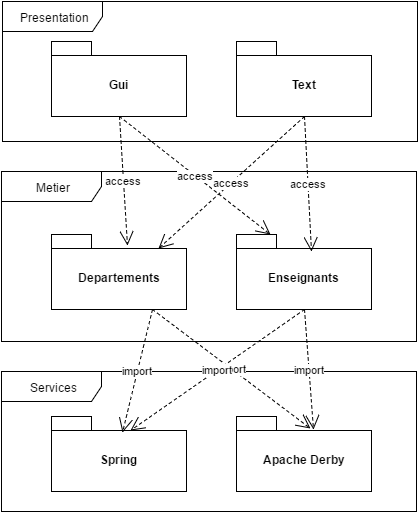

The diagram above was exported from draw.io. Its source (the exported page's mxGraphModel, read from the mxfile embedded in the PNG):
<mxGraphModel dx="1426" dy="745" grid="1" gridSize="10" guides="1" tooltips="1" connect="1" arrows="1" fold="1" page="1" pageScale="1" pageWidth="826" pageHeight="1169" math="0" shadow="0">
  <root>
    <mxCell id="0" />
    <mxCell id="1" parent="0" />
    <mxCell id="3dc898fe8fe0dfc9-2" value="Spring" style="shape=folder;fontStyle=1;spacingTop=10;tabWidth=40;tabHeight=14;tabPosition=left;html=1;" vertex="1" parent="1">
      <mxGeometry x="255" y="495" width="135" height="75" as="geometry" />
    </mxCell>
    <mxCell id="3dc898fe8fe0dfc9-4" value="Metier&lt;br&gt;" style="shape=umlFrame;whiteSpace=wrap;html=1;width=100;height=30;" vertex="1" parent="1">
      <mxGeometry x="205" y="250" width="415" height="170" as="geometry" />
    </mxCell>
    <mxCell id="3dc898fe8fe0dfc9-6" value="Services" style="shape=umlFrame;whiteSpace=wrap;html=1;width=100;height=30;" vertex="1" parent="1">
      <mxGeometry x="205" y="450" width="415" height="140" as="geometry" />
    </mxCell>
    <mxCell id="3dc898fe8fe0dfc9-8" value="Presentation" style="shape=umlFrame;whiteSpace=wrap;html=1;width=100;height=30;" vertex="1" parent="1">
      <mxGeometry x="206" y="80" width="415" height="140" as="geometry" />
    </mxCell>
    <mxCell id="5833e71d87f6656-3" value="Apache Derby&lt;br&gt;" style="shape=folder;fontStyle=1;spacingTop=10;tabWidth=40;tabHeight=14;tabPosition=left;html=1;" vertex="1" parent="1">
      <mxGeometry x="440" y="495" width="135" height="75" as="geometry" />
    </mxCell>
    <mxCell id="5833e71d87f6656-4" value="Gui" style="shape=folder;fontStyle=1;spacingTop=10;tabWidth=40;tabHeight=14;tabPosition=left;html=1;" vertex="1" parent="1">
      <mxGeometry x="255" y="120" width="135" height="75" as="geometry" />
    </mxCell>
    <mxCell id="5833e71d87f6656-5" value="Text" style="shape=folder;fontStyle=1;spacingTop=10;tabWidth=40;tabHeight=14;tabPosition=left;html=1;" vertex="1" parent="1">
      <mxGeometry x="440" y="120" width="135" height="75" as="geometry" />
    </mxCell>
    <mxCell id="5833e71d87f6656-6" value="Departements" style="shape=folder;fontStyle=1;spacingTop=10;tabWidth=40;tabHeight=14;tabPosition=left;html=1;" vertex="1" parent="1">
      <mxGeometry x="255" y="313" width="135" height="75" as="geometry" />
    </mxCell>
    <mxCell id="5833e71d87f6656-7" value="Enseignants" style="shape=folder;fontStyle=1;spacingTop=10;tabWidth=40;tabHeight=14;tabPosition=left;html=1;" vertex="1" parent="1">
      <mxGeometry x="440" y="313" width="135" height="75" as="geometry" />
    </mxCell>
    <mxCell id="5833e71d87f6656-9" value="access" style="endArrow=open;endSize=12;dashed=1;html=1;exitX=0.5;exitY=1;entryX=0.563;entryY=0.147;entryPerimeter=0;" edge="1" parent="1" source="5833e71d87f6656-4" target="5833e71d87f6656-6">
      <mxGeometry width="160" relative="1" as="geometry">
        <mxPoint x="90" y="220" as="sourcePoint" />
        <mxPoint x="330" y="290" as="targetPoint" />
      </mxGeometry>
    </mxCell>
    <mxCell id="5833e71d87f6656-10" value="access" style="endArrow=open;endSize=12;dashed=1;html=1;exitX=0.5;exitY=1;entryX=0.25;entryY=0;" edge="1" parent="1" source="5833e71d87f6656-4" target="5833e71d87f6656-7">
      <mxGeometry x="299" y="205" width="160" as="geometry">
        <mxPoint x="299" y="205" as="sourcePoint" />
        <mxPoint x="333" y="323" as="targetPoint" />
      </mxGeometry>
    </mxCell>
    <mxCell id="5833e71d87f6656-12" value="import" style="endArrow=open;endSize=12;dashed=1;html=1;exitX=0.75;exitY=1;entryX=0.526;entryY=0.213;entryPerimeter=0;" edge="1" parent="1" source="5833e71d87f6656-6" target="3dc898fe8fe0dfc9-2">
      <mxGeometry x="446" y="445" width="160" as="geometry">
        <mxPoint x="508" y="435" as="sourcePoint" />
        <mxPoint x="587" y="548" as="targetPoint" />
      </mxGeometry>
    </mxCell>
    <mxCell id="5833e71d87f6656-13" value="import" style="endArrow=open;endSize=12;dashed=1;html=1;exitX=0.75;exitY=1;entryX=0.548;entryY=0.16;entryPerimeter=0;" edge="1" parent="1" source="5833e71d87f6656-6" target="5833e71d87f6656-3">
      <mxGeometry x="506" y="457" width="160" as="geometry">
        <mxPoint x="508" y="435" as="sourcePoint" />
        <mxPoint x="647" y="560" as="targetPoint" />
      </mxGeometry>
    </mxCell>
    <mxCell id="5833e71d87f6656-14" value="access" style="endArrow=open;endSize=12;dashed=1;html=1;exitX=0.5;exitY=1;entryX=0.793;entryY=0.187;entryPerimeter=0;" edge="1" parent="1" source="5833e71d87f6656-5" target="5833e71d87f6656-6">
      <mxGeometry x="319" y="225" width="160" as="geometry">
        <mxPoint x="343" y="215" as="sourcePoint" />
        <mxPoint x="460" y="328" as="targetPoint" />
      </mxGeometry>
    </mxCell>
    <mxCell id="5833e71d87f6656-15" value="access" style="endArrow=open;endSize=12;dashed=1;html=1;exitX=0.5;exitY=1;entryX=0.556;entryY=0.227;entryPerimeter=0;" edge="1" parent="1" source="5833e71d87f6656-5" target="5833e71d87f6656-7">
      <mxGeometry x="329" y="235" width="160" as="geometry">
        <mxPoint x="353" y="225" as="sourcePoint" />
        <mxPoint x="470" y="338" as="targetPoint" />
      </mxGeometry>
    </mxCell>
    <mxCell id="515bcecd7e9c419-1" value="import" style="endArrow=open;endSize=12;dashed=1;html=1;exitX=0.5;exitY=1;entryX=0.585;entryY=0.187;entryPerimeter=0;" edge="1" parent="1" source="5833e71d87f6656-7" target="3dc898fe8fe0dfc9-2">
      <mxGeometry x="456" y="455" width="160" as="geometry">
        <mxPoint x="366" y="398" as="sourcePoint" />
        <mxPoint x="330" y="550" as="targetPoint" />
      </mxGeometry>
    </mxCell>
    <mxCell id="515bcecd7e9c419-2" value="import" style="endArrow=open;endSize=12;dashed=1;html=1;exitX=0.5;exitY=1;entryX=0.57;entryY=0.173;entryPerimeter=0;" edge="1" parent="1" source="5833e71d87f6656-7" target="5833e71d87f6656-3">
      <mxGeometry x="620" y="402" width="160" as="geometry">
        <mxPoint x="530" y="345" as="sourcePoint" />
        <mxPoint x="541" y="550" as="targetPoint" />
      </mxGeometry>
    </mxCell>
  </root>
</mxGraphModel>